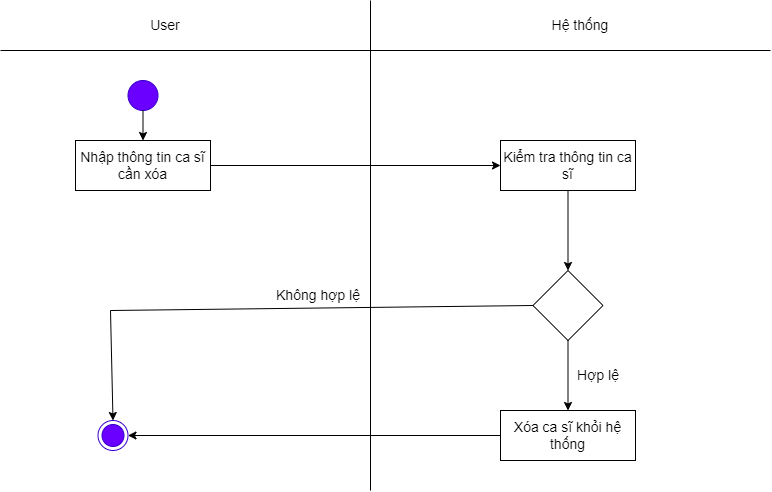

The diagram above was exported from draw.io. Its source (the exported page's mxGraphModel, read from the mxfile embedded in the PNG):
<mxGraphModel dx="870" dy="426" grid="1" gridSize="10" guides="1" tooltips="1" connect="1" arrows="1" fold="1" page="1" pageScale="1" pageWidth="827" pageHeight="1169" math="0" shadow="0">
  <root>
    <mxCell id="0" />
    <mxCell id="1" parent="0" />
    <mxCell id="lNpu27q76augwW2vmsx--41" value="" style="endArrow=none;html=1;rounded=0;fontSize=14;" parent="1" edge="1">
      <mxGeometry width="50" height="50" relative="1" as="geometry">
        <mxPoint x="410" y="530" as="sourcePoint" />
        <mxPoint x="410" y="40" as="targetPoint" />
      </mxGeometry>
    </mxCell>
    <mxCell id="lNpu27q76augwW2vmsx--42" value="Hệ thống" style="text;html=1;strokeColor=none;fillColor=none;align=center;verticalAlign=middle;whiteSpace=wrap;rounded=0;fontSize=14;" parent="1" vertex="1">
      <mxGeometry x="590" y="50" width="60" height="30" as="geometry" />
    </mxCell>
    <mxCell id="lNpu27q76augwW2vmsx--43" value="User" style="text;html=1;strokeColor=none;fillColor=none;align=center;verticalAlign=middle;whiteSpace=wrap;rounded=0;fontSize=14;" parent="1" vertex="1">
      <mxGeometry x="140" y="50" width="130" height="30" as="geometry" />
    </mxCell>
    <mxCell id="lNpu27q76augwW2vmsx--44" value="" style="ellipse;html=1;shape=endState;fillColor=#6a00ff;strokeColor=#3700CC;fontColor=#ffffff;fontSize=14;" parent="1" vertex="1">
      <mxGeometry x="137.5" y="460" width="30" height="30" as="geometry" />
    </mxCell>
    <mxCell id="lNpu27q76augwW2vmsx--45" value="" style="ellipse;whiteSpace=wrap;html=1;aspect=fixed;fillColor=#6a00ff;fontColor=#ffffff;strokeColor=#3700CC;fontSize=14;" parent="1" vertex="1">
      <mxGeometry x="167.5" y="120" width="30" height="30" as="geometry" />
    </mxCell>
    <mxCell id="lNpu27q76augwW2vmsx--46" value="Nhập thông tin ca sĩ cần xóa" style="rounded=0;whiteSpace=wrap;html=1;fillColor=#e3c800;fontColor=#000000;strokeColor=#B09500;fontSize=14;" parent="1" vertex="1">
      <mxGeometry x="115" y="180" width="135" height="50" as="geometry" />
    </mxCell>
    <mxCell id="lNpu27q76augwW2vmsx--47" value="Kiểm tra thông tin ca sĩ" style="rounded=0;whiteSpace=wrap;html=1;fillColor=#e3c800;fontColor=#000000;strokeColor=#B09500;fontSize=14;" parent="1" vertex="1">
      <mxGeometry x="540" y="180" width="135" height="50" as="geometry" />
    </mxCell>
    <mxCell id="lNpu27q76augwW2vmsx--48" value="" style="rhombus;whiteSpace=wrap;html=1;fontSize=14;" parent="1" vertex="1">
      <mxGeometry x="572.5" y="310" width="70" height="70" as="geometry" />
    </mxCell>
    <mxCell id="lNpu27q76augwW2vmsx--49" value="" style="endArrow=classic;html=1;rounded=0;exitX=0.5;exitY=1;exitDx=0;exitDy=0;entryX=0.5;entryY=0;entryDx=0;entryDy=0;fontSize=14;" parent="1" source="lNpu27q76augwW2vmsx--47" target="lNpu27q76augwW2vmsx--48" edge="1">
      <mxGeometry width="50" height="50" relative="1" as="geometry">
        <mxPoint x="400" y="320" as="sourcePoint" />
        <mxPoint x="450" y="270" as="targetPoint" />
      </mxGeometry>
    </mxCell>
    <mxCell id="lNpu27q76augwW2vmsx--51" value="Không hợp lệ" style="text;html=1;strokeColor=none;fillColor=none;align=center;verticalAlign=middle;whiteSpace=wrap;rounded=0;fontSize=14;" parent="1" vertex="1">
      <mxGeometry x="310" y="310" width="96" height="50" as="geometry" />
    </mxCell>
    <mxCell id="lNpu27q76augwW2vmsx--52" value="" style="endArrow=classic;html=1;rounded=0;exitX=0.5;exitY=1;exitDx=0;exitDy=0;entryX=0.5;entryY=0;entryDx=0;entryDy=0;fontSize=14;" parent="1" source="lNpu27q76augwW2vmsx--45" target="lNpu27q76augwW2vmsx--46" edge="1">
      <mxGeometry width="50" height="50" relative="1" as="geometry">
        <mxPoint x="400" y="320" as="sourcePoint" />
        <mxPoint x="450" y="270" as="targetPoint" />
      </mxGeometry>
    </mxCell>
    <mxCell id="lNpu27q76augwW2vmsx--53" value="" style="endArrow=none;html=1;rounded=0;fontSize=14;" parent="1" edge="1">
      <mxGeometry width="50" height="50" relative="1" as="geometry">
        <mxPoint x="40" y="90" as="sourcePoint" />
        <mxPoint x="810" y="90" as="targetPoint" />
      </mxGeometry>
    </mxCell>
    <mxCell id="lNpu27q76augwW2vmsx--54" value="" style="endArrow=classic;html=1;rounded=0;exitX=1;exitY=0.5;exitDx=0;exitDy=0;entryX=0;entryY=0.5;entryDx=0;entryDy=0;fontSize=14;" parent="1" source="lNpu27q76augwW2vmsx--46" target="lNpu27q76augwW2vmsx--47" edge="1">
      <mxGeometry width="50" height="50" relative="1" as="geometry">
        <mxPoint x="400" y="330" as="sourcePoint" />
        <mxPoint x="450" y="280" as="targetPoint" />
      </mxGeometry>
    </mxCell>
    <mxCell id="lNpu27q76augwW2vmsx--55" value="" style="endArrow=classic;html=1;rounded=0;exitX=0.5;exitY=1;exitDx=0;exitDy=0;entryX=0.5;entryY=0;entryDx=0;entryDy=0;fontSize=14;" parent="1" source="lNpu27q76augwW2vmsx--48" target="lNpu27q76augwW2vmsx--57" edge="1">
      <mxGeometry width="50" height="50" relative="1" as="geometry">
        <mxPoint x="400" y="330" as="sourcePoint" />
        <mxPoint x="450" y="280" as="targetPoint" />
      </mxGeometry>
    </mxCell>
    <mxCell id="lNpu27q76augwW2vmsx--56" value="Hợp lệ" style="text;html=1;strokeColor=none;fillColor=none;align=center;verticalAlign=middle;whiteSpace=wrap;rounded=0;fontSize=14;" parent="1" vertex="1">
      <mxGeometry x="590" y="390" width="96" height="50" as="geometry" />
    </mxCell>
    <mxCell id="lNpu27q76augwW2vmsx--57" value="Xóa ca sĩ khỏi hệ thống" style="rounded=0;whiteSpace=wrap;html=1;fontSize=14;" parent="1" vertex="1">
      <mxGeometry x="540" y="450" width="135" height="50" as="geometry" />
    </mxCell>
    <mxCell id="lNpu27q76augwW2vmsx--58" value="" style="endArrow=classic;html=1;rounded=0;exitX=0;exitY=0.5;exitDx=0;exitDy=0;entryX=1;entryY=0.5;entryDx=0;entryDy=0;fontSize=14;" parent="1" source="lNpu27q76augwW2vmsx--57" target="lNpu27q76augwW2vmsx--44" edge="1">
      <mxGeometry width="50" height="50" relative="1" as="geometry">
        <mxPoint x="400" y="360" as="sourcePoint" />
        <mxPoint x="385" y="475" as="targetPoint" />
      </mxGeometry>
    </mxCell>
    <mxCell id="lNpu27q76augwW2vmsx--60" value="" style="endArrow=none;html=1;rounded=0;entryX=0;entryY=0.5;entryDx=0;entryDy=0;fontSize=14;" parent="1" target="lNpu27q76augwW2vmsx--48" edge="1">
      <mxGeometry width="50" height="50" relative="1" as="geometry">
        <mxPoint x="150" y="350" as="sourcePoint" />
        <mxPoint x="450" y="430" as="targetPoint" />
      </mxGeometry>
    </mxCell>
    <mxCell id="lNpu27q76augwW2vmsx--61" value="" style="endArrow=classic;html=1;rounded=0;entryX=0.5;entryY=0;entryDx=0;entryDy=0;fontSize=14;" parent="1" target="lNpu27q76augwW2vmsx--44" edge="1">
      <mxGeometry width="50" height="50" relative="1" as="geometry">
        <mxPoint x="150" y="350" as="sourcePoint" />
        <mxPoint x="450" y="430" as="targetPoint" />
      </mxGeometry>
    </mxCell>
    <mxCell id="Ad13ejLAcYG12pu7QWhg-1" value="Nhập thông tin ca sĩ cần xóa" style="rounded=0;whiteSpace=wrap;html=1;fontSize=14;" vertex="1" parent="1">
      <mxGeometry x="115" y="180" width="135" height="50" as="geometry" />
    </mxCell>
    <mxCell id="Ad13ejLAcYG12pu7QWhg-2" value="Kiểm tra thông tin ca sĩ" style="rounded=0;whiteSpace=wrap;html=1;fontSize=14;" vertex="1" parent="1">
      <mxGeometry x="540" y="180" width="135" height="50" as="geometry" />
    </mxCell>
  </root>
</mxGraphModel>